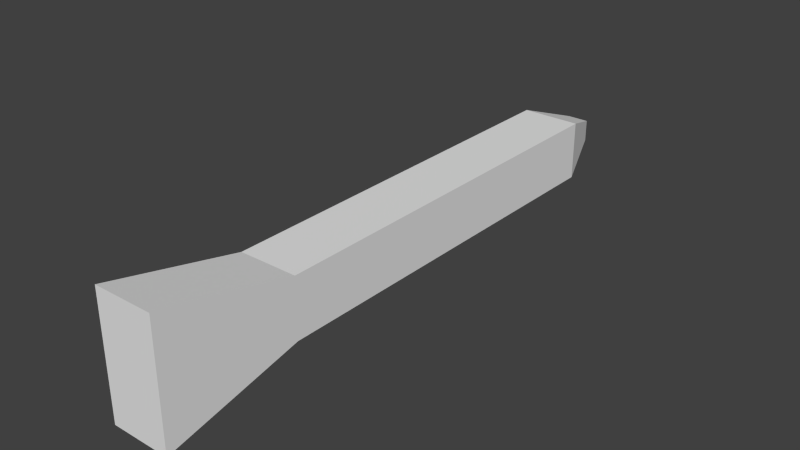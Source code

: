 # Source: WeaponArrow.blend  (saved by Blender 2.72.0; exported with 4.5.12 LTS)
import bpy
from mathutils import Matrix  # noqa: F401  (used for matrix-valued properties, if any)

bpy.ops.wm.read_factory_settings(use_empty=True)
scene = bpy.context.scene
scene.name = 'Scene'

# ---- collections
col_collection_1 = bpy.data.collections.new('Collection 1'); scene.collection.children.link(col_collection_1)

# ---- materials (node trees are filled in below, after node groups)
mat_material = bpy.data.materials.new('Material')
mat_material.alpha_threshold = 0.0
mat_material.use_transparent_shadow = False
mat_material.roughness = 0.5
mat_material.line_color = (0.0, 0.0, 0.0, 1.0)

# ---- material node trees

# ---- world
world_world = bpy.data.worlds.new('World'); scene.world = world_world
world_world.color = (0.05088, 0.05088, 0.05088)
world_world.use_sun_shadow = False
world_world.sun_shadow_jitter_overblur = 0.0
world_world.cycles.sampling_method = 'MANUAL'
world_world.cycles.sample_map_resolution = 256

# ---- meshes
me_cube = bpy.data.meshes.new('Cube')
me_cube.from_pydata([(0.01838, 0.03196, -0.5), (0.05, -0.05186, 0.5), (-0.05, -0.05186, 0.5), (-0.01838, 0.03196, -0.5), (0.01838, 0.06873, -0.5), (0.05, 0.1525, 0.5), (-0.05, 0.1525, 0.5), (-0.01838, 0.06873, -0.5), (0.05, 0.0003414, 0.2711), (-0.05, 0.0003414, 0.2711), (0.05, 0.1003, 0.2711), (-0.05, 0.1003, 0.2711), (-0.05, 0.0003414, -0.4074), (-0.05, 0.1003, -0.4074), (0.05, 0.0003414, -0.4074), (0.05, 0.1003, -0.4074)], [], [(8, 1, 2, 9), (10, 11, 6, 5), (8, 10, 5, 1), (1, 5, 6, 2), (12, 13, 7, 3), (4, 0, 3, 7), (14, 8, 9, 12), (15, 13, 11, 10), (14, 15, 10, 8), (2, 6, 11, 9), (9, 11, 13, 12), (0, 14, 12, 3), (4, 7, 13, 15), (0, 4, 15, 14)])
me_cube.materials.append(mat_material)
me_cube.use_remesh_preserve_volume = False
me_cube.use_remesh_preserve_attributes = False
me_cube.use_mirror_vertex_groups = False
me_cube.update()

# ---- objects
ob_cube = bpy.data.objects.new('Cube', me_cube)

# ---- transforms, parenting, visibility, modifiers, constraints
ob_cube.location = (0.0, 0.0, 0.0)
ob_cube.rotation_euler = (1.571, 0.0, 0.0)
ob_cube.lock_rotations_4d = False
ob_cube.empty_display_type = 'ARROWS'
ob_cube.lineart.crease_threshold = 0.0

# ---- collection membership
col_collection_1.objects.link(ob_cube)

# ---- scene / render settings (as saved in the file)
scene.frame_start = 1; scene.frame_end = 250; scene.frame_set(1)
scene.render.engine = 'BLENDER_EEVEE_NEXT'
scene.render.resolution_percentage = 50
scene.render.dither_intensity = 0.0
scene.cycles.use_denoising = False
scene.cycles.samples = 10
scene.cycles.sampling_pattern = 'TABULATED_SOBOL'
scene.cycles.light_sampling_threshold = 0.0
scene.cycles.use_adaptive_sampling = False
scene.cycles.use_light_tree = False
scene.cycles.blur_glossy = 0.0
scene.cycles.pixel_filter_type = 'GAUSSIAN'
scene.cycles.sample_clamp_indirect = 0.0
scene.view_settings.view_transform = 'Standard'
bpy.context.view_layer.update()

# ---- added for rendering (the .blend has no active camera and no usable light): camera, sun
cam_auto = bpy.data.cameras.new('AutoCamera')
cam_auto.lens = 50.0
cam_auto.sensor_width = 36.0
cam_auto.clip_end = 1000.0
ob_auto_camera = bpy.data.objects.new('AutoCamera', cam_auto)
scene.collection.objects.link(ob_auto_camera)
ob_auto_camera.location = (0.948875, -1.13865, 0.809442)
ob_auto_camera.rotation_euler = (1.09748, -7.21219e-08, 0.694738)
scene.camera = ob_auto_camera
light_auto_sun = bpy.data.lights.new('AutoSun', 'SUN')
light_auto_sun.energy = 3.0
light_auto_sun.angle = 0.0523599
ob_auto_sun = bpy.data.objects.new('AutoSun', light_auto_sun)
scene.collection.objects.link(ob_auto_sun)
ob_auto_sun.rotation_euler = (0.872665, 0.174533, 0.523599)
bpy.context.view_layer.update()
